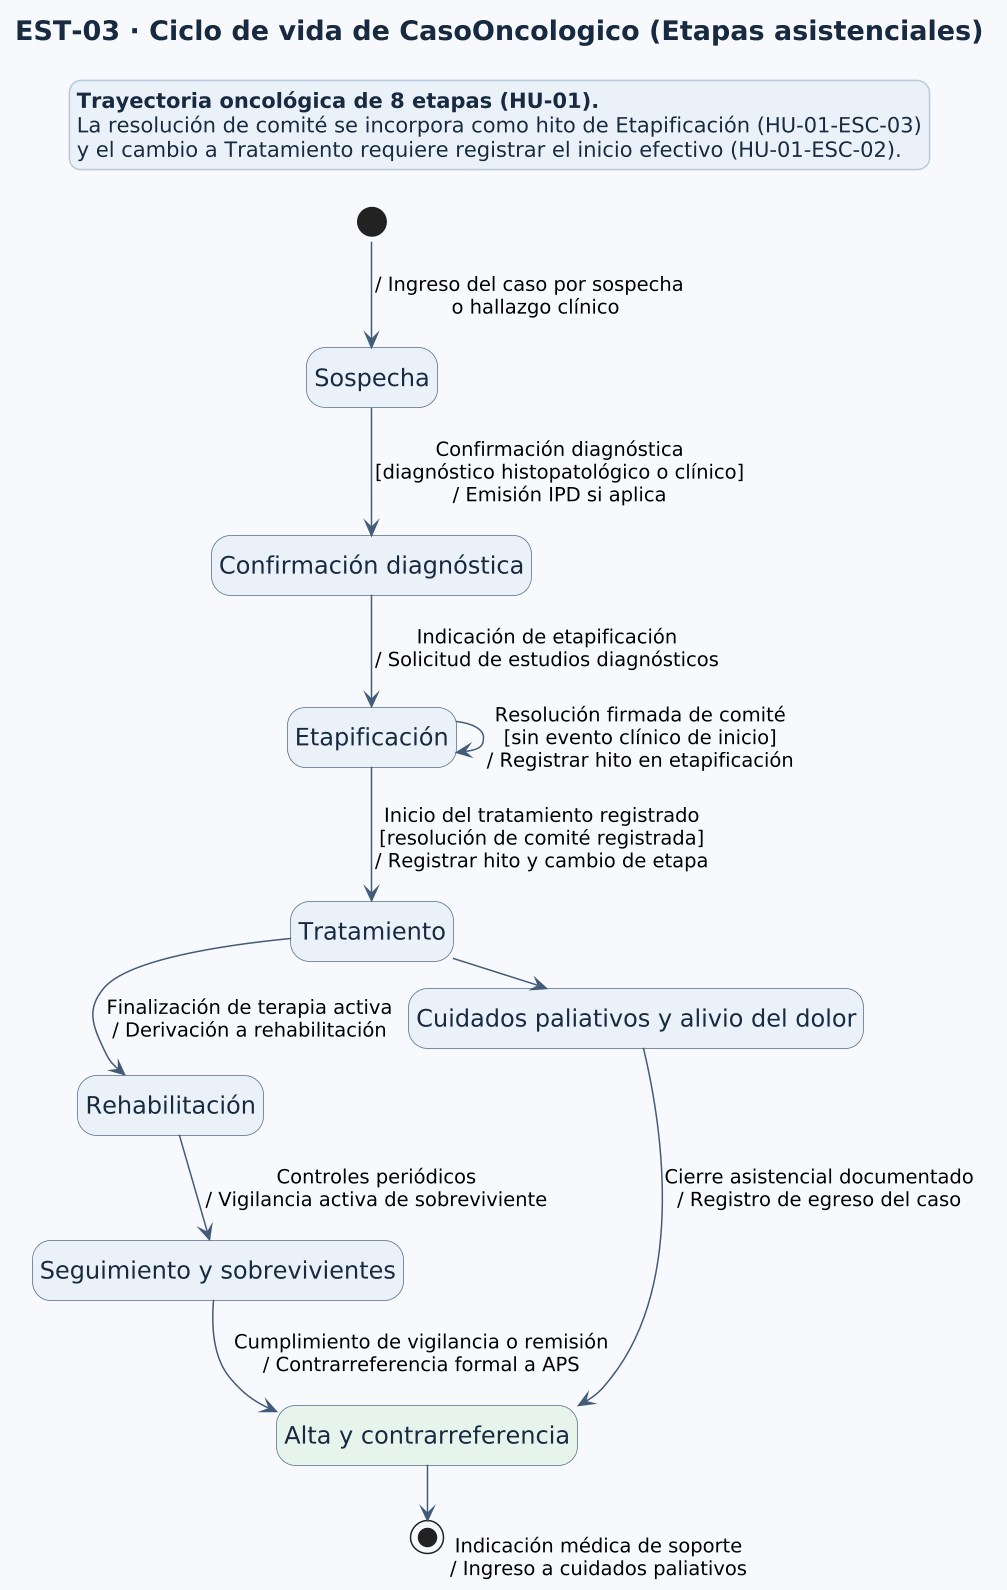

The diagram above was rendered by PlantUML. Its source (embedded in the PNG):
@startuml
!pragma layout smetana
hide empty description
skinparam shadowing false
skinparam dpi 144
skinparam backgroundColor #F7F9FC
skinparam defaultFontName SansSerif
skinparam titleFontSize 18
skinparam titleFontColor #172A40
skinparam stateFontSize 16
skinparam stateArrowFontSize 13
skinparam legendBackgroundColor #EDF3FA
skinparam legendBorderColor #B7C9DD
skinparam legendFontColor #172A40
skinparam state {
  BackgroundColor #EAF1F8
  BorderColor #526B87
  FontColor #172A40
  ArrowColor #425B78
  StartColor #526B87
  EndColor #526B87
}

title EST-03 · Ciclo de vida de CasoOncologico (Etapas asistenciales)

state "Sospecha" as S
state "Confirmación diagnóstica" as CD
state "Etapificación" as E
state "Tratamiento" as T
state "Rehabilitación" as R
state "Cuidados paliativos y alivio del dolor" as CP
state "Seguimiento y sobrevivientes" as SS
state "Alta y contrarreferencia" as AC #E7F4EC

[*] -down-> S : / Ingreso del caso por sospecha\n  o hallazgo clínico
S -down-> CD : Confirmación diagnóstica\n[diagnóstico histopatológico o clínico]\n/ Emisión IPD si aplica
CD -down-> E : Indicación de etapificación\n/ Solicitud de estudios diagnósticos
E --> E : Resolución firmada de comité\n[sin evento clínico de inicio]\n/ Registrar hito en etapificación
E -down-> T : Inicio del tratamiento registrado\n[resolución de comité registrada]\n/ Registrar hito y cambio de etapa
T -down-> R : Finalización de terapia activa\n/ Derivación a rehabilitación
T -right-> CP : Indicación médica de soporte\n/ Ingreso a cuidados paliativos
R -down-> SS : Controles periódicos\n/ Vigilancia activa de sobreviviente
CP -down-> AC : Cierre asistencial documentado\n/ Registro de egreso del caso
SS -down-> AC : Cumplimiento de vigilancia o remisión\n/ Contrarreferencia formal a APS
AC -down-> [*]

legend top
  **Trayectoria oncológica de 8 etapas (HU-01).**
  La resolución de comité se incorpora como hito de Etapificación (HU-01-ESC-03)
  y el cambio a Tratamiento requiere registrar el inicio efectivo (HU-01-ESC-02).
endlegend
@enduml